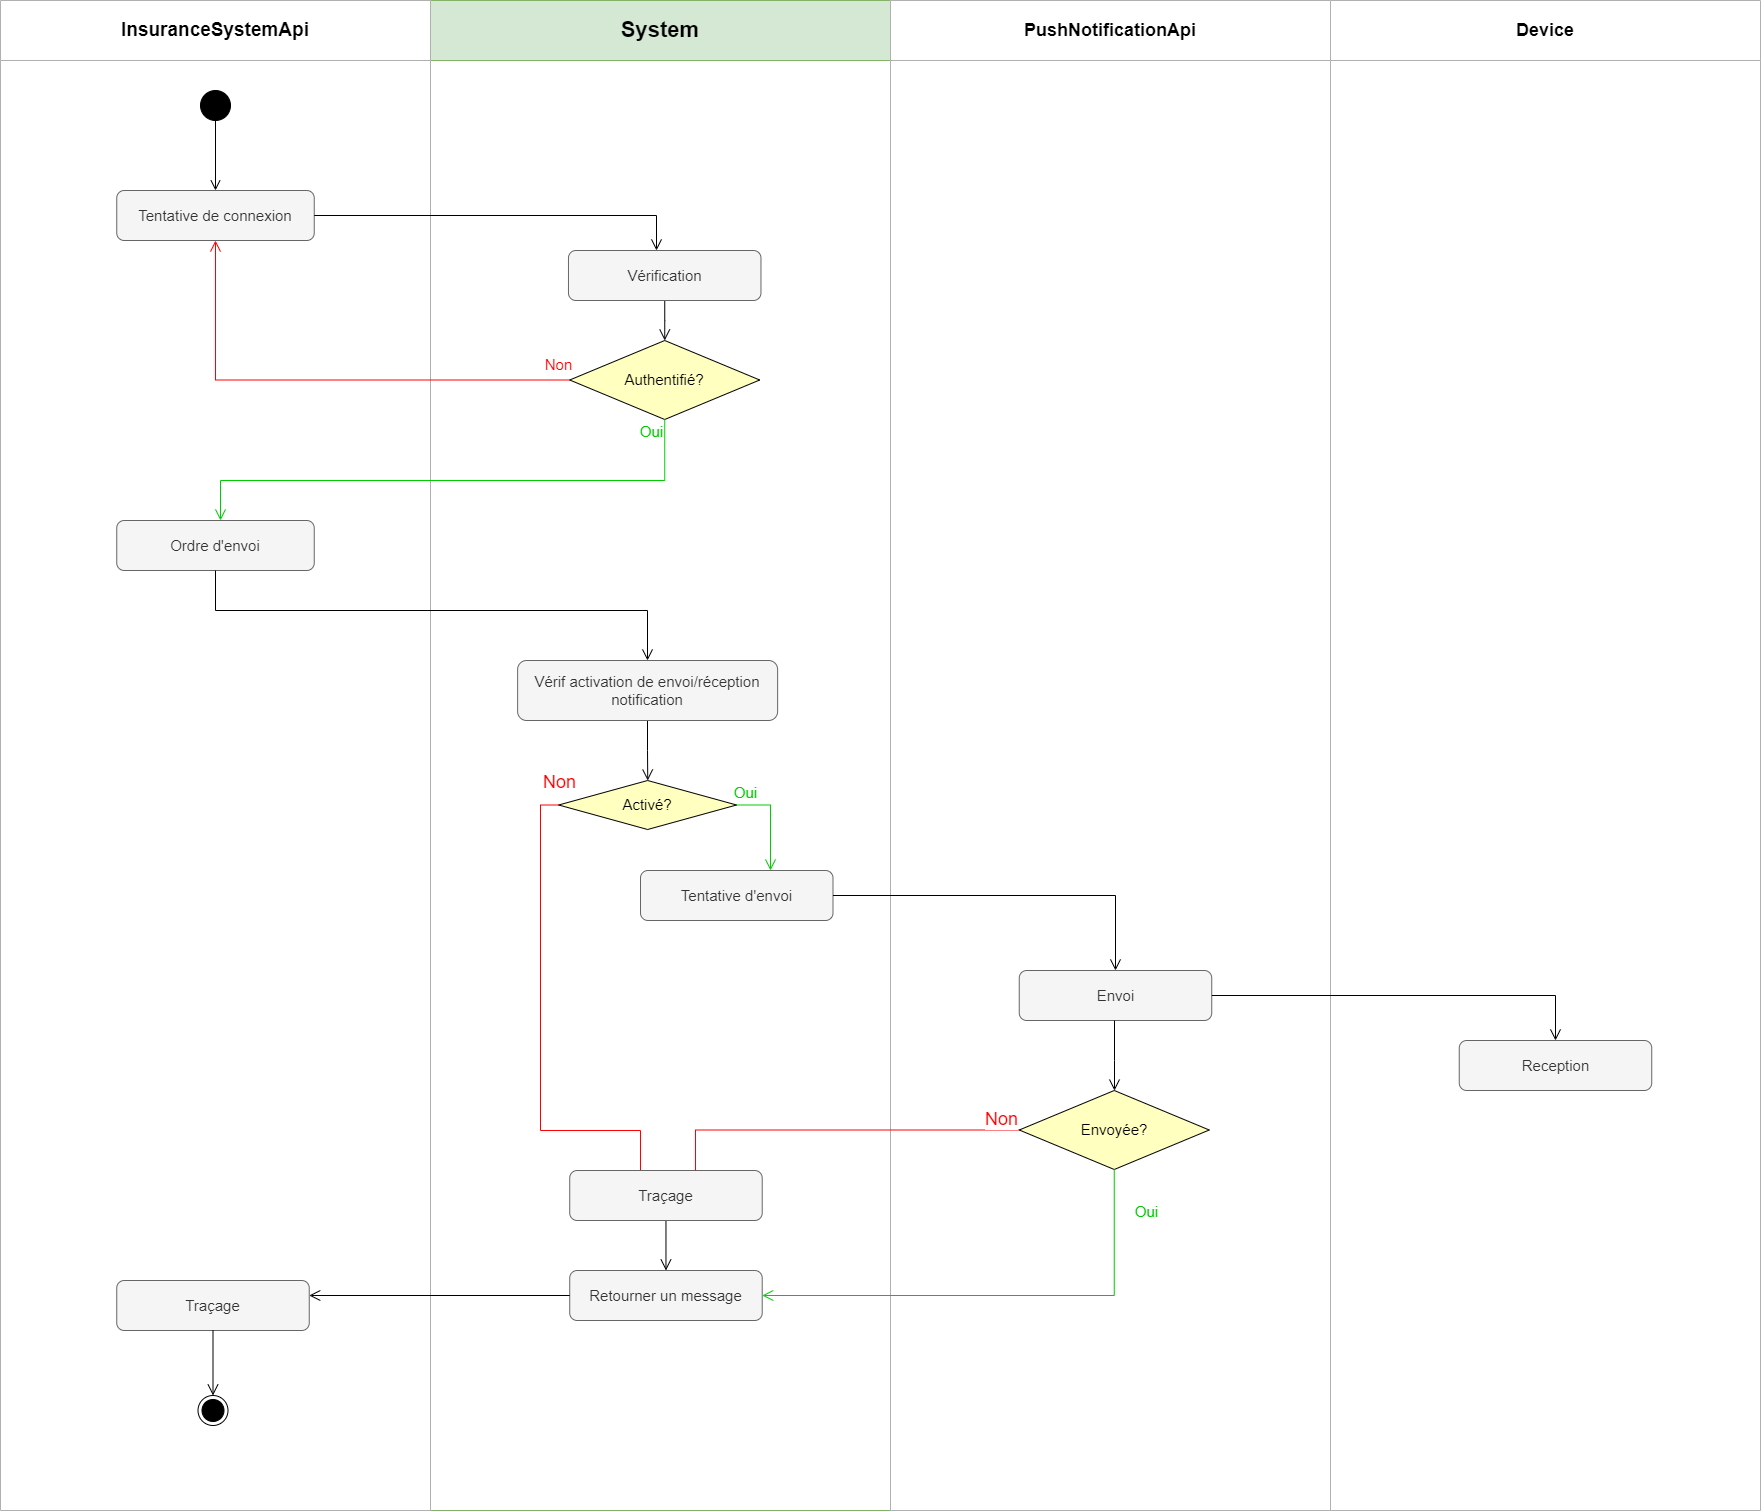

The diagram above was exported from draw.io. Its source (the exported page's mxGraphModel, read from the mxfile embedded in the PNG):
<mxGraphModel dx="4435" dy="1990" grid="1" gridSize="10" guides="1" tooltips="1" connect="1" arrows="1" fold="1" page="1" pageScale="1" pageWidth="850" pageHeight="1100" math="0" shadow="0">
  <root>
    <mxCell id="0" />
    <mxCell id="1" parent="0" />
    <mxCell id="xQ9Ucwrn5vBlyY0CndG4-1" value="System" style="swimlane;whiteSpace=wrap;fontSize=22;spacingTop=0;spacing=2;spacingBottom=0;startSize=60;strokeColor=#82b366;movable=1;resizable=1;rotatable=1;deletable=1;editable=1;connectable=1;fillColor=#d5e8d4;" vertex="1" parent="1">
      <mxGeometry x="-50" y="280" width="460" height="1510" as="geometry" />
    </mxCell>
    <mxCell id="xQ9Ucwrn5vBlyY0CndG4-76" value="" style="edgeStyle=orthogonalEdgeStyle;rounded=0;orthogonalLoop=1;jettySize=auto;html=1;labelBackgroundColor=default;fontSize=13;startArrow=none;startFill=0;endArrow=open;endFill=0;startSize=6;endSize=9;" edge="1" parent="xQ9Ucwrn5vBlyY0CndG4-1" source="xQ9Ucwrn5vBlyY0CndG4-2" target="xQ9Ucwrn5vBlyY0CndG4-71">
      <mxGeometry relative="1" as="geometry" />
    </mxCell>
    <mxCell id="xQ9Ucwrn5vBlyY0CndG4-2" value="Vérification" style="rounded=1;whiteSpace=wrap;html=1;fontSize=15;fillColor=#f5f5f5;fontColor=#333333;strokeColor=#666666;" vertex="1" parent="xQ9Ucwrn5vBlyY0CndG4-1">
      <mxGeometry x="137.97" y="250" width="192.5" height="50" as="geometry" />
    </mxCell>
    <mxCell id="xQ9Ucwrn5vBlyY0CndG4-71" value="&lt;span style=&quot;font-size: 15px;&quot;&gt;Authentifié?&lt;/span&gt;" style="rhombus;whiteSpace=wrap;html=1;fillColor=#ffffc0;strokeColor=#000000;fontSize=14;" vertex="1" parent="xQ9Ucwrn5vBlyY0CndG4-1">
      <mxGeometry x="139.21999999999997" y="340" width="190" height="79" as="geometry" />
    </mxCell>
    <mxCell id="xQ9Ucwrn5vBlyY0CndG4-79" value="Tentative d'envoi" style="rounded=1;whiteSpace=wrap;html=1;fontSize=15;fillColor=#f5f5f5;fontColor=#333333;strokeColor=#666666;" vertex="1" parent="xQ9Ucwrn5vBlyY0CndG4-1">
      <mxGeometry x="210" y="870" width="192.5" height="50" as="geometry" />
    </mxCell>
    <mxCell id="xQ9Ucwrn5vBlyY0CndG4-101" value="Retourner un message" style="rounded=1;whiteSpace=wrap;html=1;fontSize=15;fillColor=#f5f5f5;fontColor=#333333;strokeColor=#666666;" vertex="1" parent="xQ9Ucwrn5vBlyY0CndG4-1">
      <mxGeometry x="139.22" y="1270" width="192.5" height="50" as="geometry" />
    </mxCell>
    <mxCell id="xQ9Ucwrn5vBlyY0CndG4-108" value="" style="edgeStyle=orthogonalEdgeStyle;rounded=0;orthogonalLoop=1;jettySize=auto;html=1;labelBackgroundColor=default;strokeColor=#000000;fontSize=18;fontColor=#FF0000;startArrow=none;startFill=0;endArrow=open;endFill=0;startSize=6;endSize=9;" edge="1" parent="xQ9Ucwrn5vBlyY0CndG4-1" source="xQ9Ucwrn5vBlyY0CndG4-106" target="xQ9Ucwrn5vBlyY0CndG4-107">
      <mxGeometry relative="1" as="geometry" />
    </mxCell>
    <mxCell id="xQ9Ucwrn5vBlyY0CndG4-106" value="Vérif activation de envoi/réception notification" style="rounded=1;whiteSpace=wrap;html=1;fontSize=15;fillColor=#f5f5f5;fontColor=#333333;strokeColor=#666666;" vertex="1" parent="xQ9Ucwrn5vBlyY0CndG4-1">
      <mxGeometry x="87.12" y="660" width="260" height="60" as="geometry" />
    </mxCell>
    <mxCell id="xQ9Ucwrn5vBlyY0CndG4-107" value="&lt;span style=&quot;font-size: 15px;&quot;&gt;Activé?&lt;/span&gt;" style="rhombus;whiteSpace=wrap;html=1;fillColor=#ffffc0;strokeColor=#000000;fontSize=14;" vertex="1" parent="xQ9Ucwrn5vBlyY0CndG4-1">
      <mxGeometry x="128.17" y="780" width="177.89" height="49" as="geometry" />
    </mxCell>
    <mxCell id="xQ9Ucwrn5vBlyY0CndG4-109" value="" style="edgeStyle=orthogonalEdgeStyle;rounded=0;orthogonalLoop=1;jettySize=auto;html=1;strokeColor=#00CC00;strokeWidth=1;endArrow=open;endFill=0;endSize=9;" edge="1" parent="xQ9Ucwrn5vBlyY0CndG4-1" source="xQ9Ucwrn5vBlyY0CndG4-107" target="xQ9Ucwrn5vBlyY0CndG4-79">
      <mxGeometry relative="1" as="geometry">
        <mxPoint x="-200" y="530" as="targetPoint" />
        <mxPoint x="244.1333333333332" y="428.96396491228074" as="sourcePoint" />
        <Array as="points">
          <mxPoint x="340" y="804" />
        </Array>
      </mxGeometry>
    </mxCell>
    <mxCell id="xQ9Ucwrn5vBlyY0CndG4-110" value="Oui" style="edgeLabel;html=1;align=center;verticalAlign=middle;resizable=0;points=[];fontSize=15;fontColor=#00CC00;labelBackgroundColor=none;" vertex="1" connectable="0" parent="xQ9Ucwrn5vBlyY0CndG4-109">
      <mxGeometry x="-0.7812" y="-2" relative="1" as="geometry">
        <mxPoint x="-2" y="-16" as="offset" />
      </mxGeometry>
    </mxCell>
    <mxCell id="xQ9Ucwrn5vBlyY0CndG4-111" value="" style="endArrow=none;html=1;rounded=0;labelBackgroundColor=default;fontSize=18;startSize=6;endSize=9;strokeColor=#ff0000;edgeStyle=orthogonalEdgeStyle;" edge="1" parent="xQ9Ucwrn5vBlyY0CndG4-1" source="xQ9Ucwrn5vBlyY0CndG4-107" target="xQ9Ucwrn5vBlyY0CndG4-117">
      <mxGeometry width="50" height="50" relative="1" as="geometry">
        <mxPoint x="598.75" y="1139.5" as="sourcePoint" />
        <mxPoint x="275.06666666666706" y="1170" as="targetPoint" />
        <Array as="points">
          <mxPoint x="110" y="805" />
          <mxPoint x="110" y="1130" />
          <mxPoint x="210" y="1130" />
        </Array>
      </mxGeometry>
    </mxCell>
    <mxCell id="xQ9Ucwrn5vBlyY0CndG4-112" value="Non" style="edgeLabel;html=1;align=center;verticalAlign=middle;resizable=0;points=[];fontSize=18;fontColor=#FF0000;" vertex="1" connectable="0" parent="xQ9Ucwrn5vBlyY0CndG4-111">
      <mxGeometry x="-0.6883" y="-3" relative="1" as="geometry">
        <mxPoint x="21" y="-81" as="offset" />
      </mxGeometry>
    </mxCell>
    <mxCell id="xQ9Ucwrn5vBlyY0CndG4-118" value="" style="edgeStyle=orthogonalEdgeStyle;rounded=0;orthogonalLoop=1;jettySize=auto;html=1;labelBackgroundColor=default;strokeColor=#000000;fontSize=18;fontColor=#FF0000;startArrow=none;startFill=0;endArrow=open;endFill=0;startSize=6;endSize=9;" edge="1" parent="xQ9Ucwrn5vBlyY0CndG4-1" source="xQ9Ucwrn5vBlyY0CndG4-117" target="xQ9Ucwrn5vBlyY0CndG4-101">
      <mxGeometry relative="1" as="geometry" />
    </mxCell>
    <mxCell id="xQ9Ucwrn5vBlyY0CndG4-117" value="Traçage" style="rounded=1;whiteSpace=wrap;html=1;fontSize=15;fillColor=#f5f5f5;fontColor=#333333;strokeColor=#666666;" vertex="1" parent="xQ9Ucwrn5vBlyY0CndG4-1">
      <mxGeometry x="139.22" y="1170" width="192.5" height="50" as="geometry" />
    </mxCell>
    <mxCell id="xQ9Ucwrn5vBlyY0CndG4-35" value="InsuranceSystemApi" style="swimlane;whiteSpace=wrap;startSize=60;fontSize=19;spacingTop=0;spacing=2;spacingBottom=0;strokeColor=#B0B0B0;movable=1;resizable=1;rotatable=1;deletable=1;editable=1;connectable=1;" vertex="1" parent="1">
      <mxGeometry x="-480" y="280" width="430" height="1510" as="geometry" />
    </mxCell>
    <mxCell id="xQ9Ucwrn5vBlyY0CndG4-36" value="" style="edgeStyle=orthogonalEdgeStyle;rounded=0;orthogonalLoop=1;jettySize=auto;html=1;fontSize=14;startArrow=none;startFill=0;endArrow=open;endFill=0;entryX=0.5;entryY=0;entryDx=0;entryDy=0;endSize=8;" edge="1" parent="xQ9Ucwrn5vBlyY0CndG4-35" source="xQ9Ucwrn5vBlyY0CndG4-37" target="xQ9Ucwrn5vBlyY0CndG4-38">
      <mxGeometry relative="1" as="geometry">
        <mxPoint x="215.0588235294117" y="160" as="targetPoint" />
      </mxGeometry>
    </mxCell>
    <mxCell id="xQ9Ucwrn5vBlyY0CndG4-37" value="" style="ellipse;fillColor=strokeColor;fontSize=14;" vertex="1" parent="xQ9Ucwrn5vBlyY0CndG4-35">
      <mxGeometry x="200" y="90" width="30" height="30" as="geometry" />
    </mxCell>
    <mxCell id="xQ9Ucwrn5vBlyY0CndG4-38" value="Tentative de connexion" style="rounded=1;whiteSpace=wrap;html=1;fontSize=15;fillColor=#f5f5f5;fontColor=#333333;strokeColor=#666666;" vertex="1" parent="xQ9Ucwrn5vBlyY0CndG4-35">
      <mxGeometry x="116.25" y="190" width="197.5" height="50" as="geometry" />
    </mxCell>
    <mxCell id="xQ9Ucwrn5vBlyY0CndG4-77" value="Ordre d'envoi" style="rounded=1;whiteSpace=wrap;html=1;fontSize=15;fillColor=#f5f5f5;fontColor=#333333;strokeColor=#666666;" vertex="1" parent="xQ9Ucwrn5vBlyY0CndG4-35">
      <mxGeometry x="116.25" y="520" width="197.5" height="50" as="geometry" />
    </mxCell>
    <mxCell id="xQ9Ucwrn5vBlyY0CndG4-102" value="Traçage" style="rounded=1;whiteSpace=wrap;html=1;fontSize=15;fillColor=#f5f5f5;fontColor=#333333;strokeColor=#666666;" vertex="1" parent="xQ9Ucwrn5vBlyY0CndG4-35">
      <mxGeometry x="116.25" y="1280" width="192.5" height="50" as="geometry" />
    </mxCell>
    <mxCell id="xQ9Ucwrn5vBlyY0CndG4-48" value="" style="edgeStyle=orthogonalEdgeStyle;rounded=0;orthogonalLoop=1;jettySize=auto;html=1;strokeColor=#000000;strokeWidth=1;endArrow=open;endFill=0;endSize=9;" edge="1" parent="1" source="xQ9Ucwrn5vBlyY0CndG4-38" target="xQ9Ucwrn5vBlyY0CndG4-2">
      <mxGeometry relative="1" as="geometry">
        <Array as="points">
          <mxPoint x="176" y="495" />
        </Array>
        <mxPoint x="160" y="474.94" as="targetPoint" />
        <mxPoint x="-101.25000000000023" y="490.0044827586207" as="sourcePoint" />
      </mxGeometry>
    </mxCell>
    <mxCell id="xQ9Ucwrn5vBlyY0CndG4-72" value="" style="edgeStyle=orthogonalEdgeStyle;rounded=0;orthogonalLoop=1;jettySize=auto;html=1;strokeColor=#FF0000;strokeWidth=1;endArrow=open;endFill=0;endSize=9;" edge="1" parent="1" source="xQ9Ucwrn5vBlyY0CndG4-71" target="xQ9Ucwrn5vBlyY0CndG4-38">
      <mxGeometry x="-0.0228" y="-30" relative="1" as="geometry">
        <mxPoint x="10" y="810" as="targetPoint" />
        <Array as="points">
          <mxPoint x="-265" y="660" />
        </Array>
        <mxPoint as="offset" />
      </mxGeometry>
    </mxCell>
    <mxCell id="xQ9Ucwrn5vBlyY0CndG4-73" value="Non" style="edgeLabel;html=1;align=center;verticalAlign=middle;resizable=0;points=[];fontSize=15;fontColor=#FF0000;labelBackgroundColor=none;" vertex="1" connectable="0" parent="xQ9Ucwrn5vBlyY0CndG4-72">
      <mxGeometry x="-0.7812" y="-2" relative="1" as="geometry">
        <mxPoint x="43" y="-15" as="offset" />
      </mxGeometry>
    </mxCell>
    <mxCell id="xQ9Ucwrn5vBlyY0CndG4-74" value="" style="edgeStyle=orthogonalEdgeStyle;rounded=0;orthogonalLoop=1;jettySize=auto;html=1;strokeColor=#00CC00;strokeWidth=1;endArrow=open;endFill=0;endSize=9;" edge="1" parent="1" source="xQ9Ucwrn5vBlyY0CndG4-71" target="xQ9Ucwrn5vBlyY0CndG4-77">
      <mxGeometry relative="1" as="geometry">
        <mxPoint x="176" y="770" as="targetPoint" />
        <mxPoint x="-154.96" y="670" as="sourcePoint" />
        <Array as="points">
          <mxPoint x="184" y="760" />
          <mxPoint x="-260" y="760" />
        </Array>
      </mxGeometry>
    </mxCell>
    <mxCell id="xQ9Ucwrn5vBlyY0CndG4-75" value="Oui" style="edgeLabel;html=1;align=center;verticalAlign=middle;resizable=0;points=[];fontSize=15;fontColor=#00CC00;labelBackgroundColor=none;" vertex="1" connectable="0" parent="xQ9Ucwrn5vBlyY0CndG4-74">
      <mxGeometry x="-0.7812" y="-2" relative="1" as="geometry">
        <mxPoint x="-16" y="-48" as="offset" />
      </mxGeometry>
    </mxCell>
    <mxCell id="xQ9Ucwrn5vBlyY0CndG4-78" value="" style="edgeStyle=orthogonalEdgeStyle;rounded=0;orthogonalLoop=1;jettySize=auto;html=1;strokeColor=#000000;strokeWidth=1;endArrow=open;endFill=0;endSize=9;" edge="1" parent="1" source="xQ9Ucwrn5vBlyY0CndG4-77" target="xQ9Ucwrn5vBlyY0CndG4-106">
      <mxGeometry relative="1" as="geometry">
        <Array as="points">
          <mxPoint x="-265" y="890" />
          <mxPoint x="167" y="890" />
        </Array>
        <mxPoint x="118.5" y="925" as="targetPoint" />
        <mxPoint x="-240" y="890" as="sourcePoint" />
      </mxGeometry>
    </mxCell>
    <mxCell id="xQ9Ucwrn5vBlyY0CndG4-80" value="PushNotificationApi" style="swimlane;whiteSpace=wrap;fontSize=18;spacingTop=0;spacing=2;spacingBottom=0;startSize=60;strokeColor=#B0B0B0;movable=1;resizable=1;rotatable=1;deletable=1;editable=1;connectable=1;" vertex="1" parent="1">
      <mxGeometry x="410" y="280" width="440" height="1510" as="geometry" />
    </mxCell>
    <mxCell id="xQ9Ucwrn5vBlyY0CndG4-81" value="" style="edgeStyle=orthogonalEdgeStyle;rounded=0;orthogonalLoop=1;jettySize=auto;html=1;labelBackgroundColor=default;fontSize=13;startArrow=none;startFill=0;endArrow=open;endFill=0;startSize=6;endSize=9;" edge="1" parent="xQ9Ucwrn5vBlyY0CndG4-80" source="xQ9Ucwrn5vBlyY0CndG4-82">
      <mxGeometry relative="1" as="geometry">
        <mxPoint x="226.28571428571422" y="340.01484962405993" as="targetPoint" />
      </mxGeometry>
    </mxCell>
    <mxCell id="xQ9Ucwrn5vBlyY0CndG4-86" value="Envoi" style="rounded=1;whiteSpace=wrap;html=1;fontSize=15;fillColor=#f5f5f5;fontColor=#333333;strokeColor=#666666;" vertex="1" parent="xQ9Ucwrn5vBlyY0CndG4-80">
      <mxGeometry x="128.75" y="970" width="192.5" height="50" as="geometry" />
    </mxCell>
    <mxCell id="xQ9Ucwrn5vBlyY0CndG4-95" value="&lt;span style=&quot;font-size: 15px;&quot;&gt;Envoyée?&lt;/span&gt;" style="rhombus;whiteSpace=wrap;html=1;fillColor=#ffffc0;strokeColor=#000000;fontSize=14;" vertex="1" parent="xQ9Ucwrn5vBlyY0CndG4-80">
      <mxGeometry x="128.75" y="1090" width="190" height="79" as="geometry" />
    </mxCell>
    <mxCell id="xQ9Ucwrn5vBlyY0CndG4-96" value="" style="edgeStyle=orthogonalEdgeStyle;rounded=0;orthogonalLoop=1;jettySize=auto;html=1;labelBackgroundColor=default;fontSize=18;startArrow=none;startFill=0;endArrow=open;endFill=0;startSize=6;endSize=9;" edge="1" parent="xQ9Ucwrn5vBlyY0CndG4-80" source="xQ9Ucwrn5vBlyY0CndG4-86" target="xQ9Ucwrn5vBlyY0CndG4-95">
      <mxGeometry relative="1" as="geometry">
        <mxPoint x="331.25" y="1005" as="sourcePoint" />
        <mxPoint x="675" y="1050" as="targetPoint" />
        <Array as="points">
          <mxPoint x="224" y="1060" />
          <mxPoint x="224" y="1060" />
        </Array>
      </mxGeometry>
    </mxCell>
    <mxCell id="xQ9Ucwrn5vBlyY0CndG4-87" value="" style="edgeStyle=orthogonalEdgeStyle;rounded=0;orthogonalLoop=1;jettySize=auto;html=1;strokeColor=#000000;strokeWidth=1;endArrow=open;endFill=0;endSize=9;" edge="1" parent="1" source="xQ9Ucwrn5vBlyY0CndG4-79" target="xQ9Ucwrn5vBlyY0CndG4-86">
      <mxGeometry relative="1" as="geometry">
        <Array as="points">
          <mxPoint x="635" y="1175" />
        </Array>
        <mxPoint x="180.00000000000045" y="1140" as="targetPoint" />
        <mxPoint x="-276.28571428571377" y="1070" as="sourcePoint" />
      </mxGeometry>
    </mxCell>
    <mxCell id="xQ9Ucwrn5vBlyY0CndG4-88" value="Device" style="swimlane;whiteSpace=wrap;fontSize=18;spacingTop=0;spacing=2;spacingBottom=0;startSize=60;strokeColor=#B0B0B0;movable=1;resizable=1;rotatable=1;deletable=1;editable=1;connectable=1;" vertex="1" parent="1">
      <mxGeometry x="850" y="280" width="430" height="1510" as="geometry" />
    </mxCell>
    <mxCell id="xQ9Ucwrn5vBlyY0CndG4-89" value="" style="edgeStyle=orthogonalEdgeStyle;rounded=0;orthogonalLoop=1;jettySize=auto;html=1;labelBackgroundColor=default;fontSize=13;startArrow=none;startFill=0;endArrow=open;endFill=0;startSize=6;endSize=9;" edge="1" parent="xQ9Ucwrn5vBlyY0CndG4-88">
      <mxGeometry relative="1" as="geometry">
        <mxPoint x="226.28571428571422" y="340.01484962405993" as="targetPoint" />
      </mxGeometry>
    </mxCell>
    <mxCell id="xQ9Ucwrn5vBlyY0CndG4-92" value="Reception" style="rounded=1;whiteSpace=wrap;html=1;fontSize=15;fillColor=#f5f5f5;fontColor=#333333;strokeColor=#666666;" vertex="1" parent="xQ9Ucwrn5vBlyY0CndG4-88">
      <mxGeometry x="128.75" y="1040" width="192.5" height="50" as="geometry" />
    </mxCell>
    <mxCell id="xQ9Ucwrn5vBlyY0CndG4-94" value="" style="edgeStyle=orthogonalEdgeStyle;rounded=0;orthogonalLoop=1;jettySize=auto;html=1;labelBackgroundColor=default;fontSize=18;startArrow=none;startFill=0;endArrow=open;endFill=0;startSize=6;endSize=9;" edge="1" parent="1" source="xQ9Ucwrn5vBlyY0CndG4-86" target="xQ9Ucwrn5vBlyY0CndG4-92">
      <mxGeometry relative="1" as="geometry">
        <mxPoint x="811.25" y="1275" as="targetPoint" />
      </mxGeometry>
    </mxCell>
    <mxCell id="xQ9Ucwrn5vBlyY0CndG4-99" value="" style="endArrow=none;html=1;rounded=0;labelBackgroundColor=default;fontSize=18;startSize=6;endSize=9;exitX=0;exitY=0.5;exitDx=0;exitDy=0;strokeColor=#ff0000;edgeStyle=orthogonalEdgeStyle;" edge="1" parent="1" source="xQ9Ucwrn5vBlyY0CndG4-95" target="xQ9Ucwrn5vBlyY0CndG4-117">
      <mxGeometry width="50" height="50" relative="1" as="geometry">
        <mxPoint x="655" y="1160" as="sourcePoint" />
        <mxPoint x="285" y="1410" as="targetPoint" />
        <Array as="points">
          <mxPoint x="215" y="1409" />
        </Array>
      </mxGeometry>
    </mxCell>
    <mxCell id="xQ9Ucwrn5vBlyY0CndG4-100" value="Non" style="edgeLabel;html=1;align=center;verticalAlign=middle;resizable=0;points=[];fontSize=18;fontColor=#FF0000;" vertex="1" connectable="0" parent="xQ9Ucwrn5vBlyY0CndG4-99">
      <mxGeometry x="-0.6883" y="-3" relative="1" as="geometry">
        <mxPoint x="38" y="-9" as="offset" />
      </mxGeometry>
    </mxCell>
    <mxCell id="xQ9Ucwrn5vBlyY0CndG4-103" value="" style="edgeStyle=orthogonalEdgeStyle;rounded=0;orthogonalLoop=1;jettySize=auto;html=1;labelBackgroundColor=default;strokeColor=#000000;fontSize=18;fontColor=#FF0000;startArrow=none;startFill=0;endArrow=open;endFill=0;startSize=6;endSize=9;" edge="1" parent="1" source="xQ9Ucwrn5vBlyY0CndG4-101" target="xQ9Ucwrn5vBlyY0CndG4-102">
      <mxGeometry relative="1" as="geometry">
        <Array as="points">
          <mxPoint x="130" y="1580" />
          <mxPoint x="130" y="1580" />
        </Array>
      </mxGeometry>
    </mxCell>
    <mxCell id="xQ9Ucwrn5vBlyY0CndG4-104" value="" style="edgeStyle=orthogonalEdgeStyle;rounded=0;orthogonalLoop=1;jettySize=auto;html=1;strokeColor=#00CC00;strokeWidth=1;endArrow=open;endFill=0;endSize=9;exitX=0.5;exitY=1;exitDx=0;exitDy=0;" edge="1" parent="1" source="xQ9Ucwrn5vBlyY0CndG4-95" target="xQ9Ucwrn5vBlyY0CndG4-101">
      <mxGeometry relative="1" as="geometry">
        <mxPoint x="290" y="1620" as="targetPoint" />
        <mxPoint x="189.1333333333332" y="918.9639649122807" as="sourcePoint" />
        <Array as="points">
          <mxPoint x="634" y="1575" />
        </Array>
      </mxGeometry>
    </mxCell>
    <mxCell id="xQ9Ucwrn5vBlyY0CndG4-105" value="Oui" style="edgeLabel;html=1;align=center;verticalAlign=middle;resizable=0;points=[];fontSize=15;fontColor=#00CC00;labelBackgroundColor=none;" vertex="1" connectable="0" parent="xQ9Ucwrn5vBlyY0CndG4-104">
      <mxGeometry x="-0.7812" y="-2" relative="1" as="geometry">
        <mxPoint x="33" y="-12" as="offset" />
      </mxGeometry>
    </mxCell>
    <mxCell id="xQ9Ucwrn5vBlyY0CndG4-115" value="" style="ellipse;html=1;shape=endState;fillColor=strokeColor;labelBackgroundColor=default;fontSize=18;fontColor=#FF0000;" vertex="1" parent="1">
      <mxGeometry x="-282.49999999999955" y="1675" width="30" height="30" as="geometry" />
    </mxCell>
    <mxCell id="xQ9Ucwrn5vBlyY0CndG4-114" value="" style="edgeStyle=orthogonalEdgeStyle;rounded=0;orthogonalLoop=1;jettySize=auto;html=1;labelBackgroundColor=default;strokeColor=#000000;fontSize=18;fontColor=#FF0000;startArrow=none;startFill=0;endArrow=open;endFill=0;startSize=6;endSize=9;" edge="1" parent="1" source="xQ9Ucwrn5vBlyY0CndG4-102" target="xQ9Ucwrn5vBlyY0CndG4-115">
      <mxGeometry relative="1" as="geometry">
        <mxPoint x="-267.49999999999955" y="1690" as="targetPoint" />
      </mxGeometry>
    </mxCell>
  </root>
</mxGraphModel>